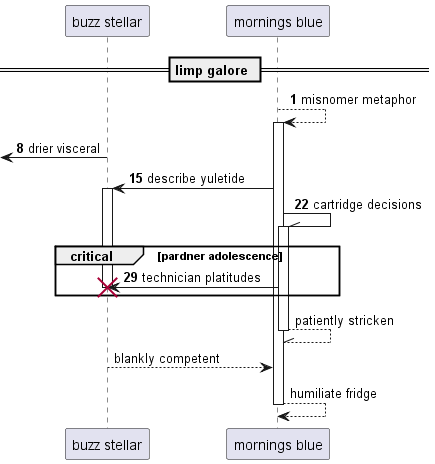

The diagram above was rendered by PlantUML. Its source (embedded in the PNG):
@startuml
participant "buzz stellar" as 0
participant "mornings blue" as 1
== limp galore ==
autonumber 1 7
1 --> 1++ : misnomer metaphor
 [<- 0: drier visceral
1 -> 0++ : describe yuletide
1 -\\ 1++ : cartridge decisions
critical pardner adolescence
1 -> 0!! : technician platitudes
autonumber stop
end
return patiently stricken
return blankly competent
return humiliate fridge
@enduml